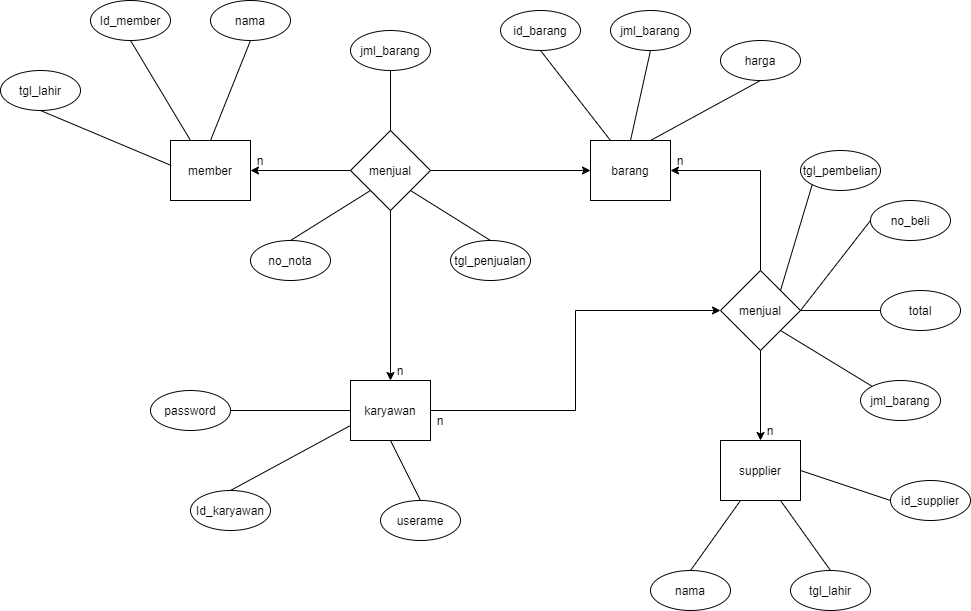

The diagram above was exported from draw.io. Its source (the exported page's mxGraphModel, read from the mxfile embedded in the PNG):
<mxGraphModel dx="1656" dy="924" grid="1" gridSize="10" guides="1" tooltips="1" connect="1" arrows="1" fold="1" page="1" pageScale="1" pageWidth="1100" pageHeight="850" math="0" shadow="0">
  <root>
    <mxCell id="0" />
    <mxCell id="1" parent="0" />
    <mxCell id="9ESDFjsDkve4Yamsb_WP-3" style="edgeStyle=orthogonalEdgeStyle;rounded=0;orthogonalLoop=1;jettySize=auto;html=1;exitX=0;exitY=0.5;exitDx=0;exitDy=0;" parent="1" source="9ESDFjsDkve4Yamsb_WP-1" target="9ESDFjsDkve4Yamsb_WP-2" edge="1">
      <mxGeometry relative="1" as="geometry" />
    </mxCell>
    <mxCell id="1MIKnFIjdQbv2MiDQJrY-2" style="edgeStyle=orthogonalEdgeStyle;rounded=0;orthogonalLoop=1;jettySize=auto;html=1;exitX=1;exitY=0.5;exitDx=0;exitDy=0;entryX=0;entryY=0.5;entryDx=0;entryDy=0;" edge="1" parent="1" source="9ESDFjsDkve4Yamsb_WP-1" target="1MIKnFIjdQbv2MiDQJrY-1">
      <mxGeometry relative="1" as="geometry" />
    </mxCell>
    <mxCell id="1MIKnFIjdQbv2MiDQJrY-11" style="edgeStyle=orthogonalEdgeStyle;rounded=0;orthogonalLoop=1;jettySize=auto;html=1;exitX=0.5;exitY=1;exitDx=0;exitDy=0;entryX=0.5;entryY=0;entryDx=0;entryDy=0;" edge="1" parent="1" source="9ESDFjsDkve4Yamsb_WP-1" target="1MIKnFIjdQbv2MiDQJrY-10">
      <mxGeometry relative="1" as="geometry" />
    </mxCell>
    <mxCell id="9ESDFjsDkve4Yamsb_WP-1" value="menjual" style="rhombus;whiteSpace=wrap;html=1;" parent="1" vertex="1">
      <mxGeometry x="415" y="250" width="80" height="80" as="geometry" />
    </mxCell>
    <mxCell id="9ESDFjsDkve4Yamsb_WP-2" value="member" style="rounded=0;whiteSpace=wrap;html=1;" parent="1" vertex="1">
      <mxGeometry x="235" y="260" width="80" height="60" as="geometry" />
    </mxCell>
    <mxCell id="9ESDFjsDkve4Yamsb_WP-4" value="n" style="text;html=1;strokeColor=none;fillColor=none;align=center;verticalAlign=middle;whiteSpace=wrap;rounded=0;" parent="1" vertex="1">
      <mxGeometry x="305" y="270" width="40" height="20" as="geometry" />
    </mxCell>
    <mxCell id="9ESDFjsDkve4Yamsb_WP-5" value="nama" style="ellipse;whiteSpace=wrap;html=1;" parent="1" vertex="1">
      <mxGeometry x="275" y="120" width="80" height="40" as="geometry" />
    </mxCell>
    <mxCell id="9ESDFjsDkve4Yamsb_WP-6" value="Id_member" style="ellipse;whiteSpace=wrap;html=1;" parent="1" vertex="1">
      <mxGeometry x="155" y="120" width="80" height="40" as="geometry" />
    </mxCell>
    <mxCell id="9ESDFjsDkve4Yamsb_WP-7" value="tgl_lahir" style="ellipse;whiteSpace=wrap;html=1;" parent="1" vertex="1">
      <mxGeometry x="65" y="190" width="80" height="40" as="geometry" />
    </mxCell>
    <mxCell id="9ESDFjsDkve4Yamsb_WP-8" value="" style="endArrow=none;html=1;exitX=0.5;exitY=0;exitDx=0;exitDy=0;entryX=0.5;entryY=1;entryDx=0;entryDy=0;" parent="1" source="9ESDFjsDkve4Yamsb_WP-2" target="9ESDFjsDkve4Yamsb_WP-5" edge="1">
      <mxGeometry width="50" height="50" relative="1" as="geometry">
        <mxPoint x="295" y="230" as="sourcePoint" />
        <mxPoint x="345" y="180" as="targetPoint" />
      </mxGeometry>
    </mxCell>
    <mxCell id="9ESDFjsDkve4Yamsb_WP-9" value="" style="endArrow=none;html=1;exitX=0.25;exitY=0;exitDx=0;exitDy=0;entryX=0.5;entryY=1;entryDx=0;entryDy=0;" parent="1" source="9ESDFjsDkve4Yamsb_WP-2" target="9ESDFjsDkve4Yamsb_WP-6" edge="1">
      <mxGeometry width="50" height="50" relative="1" as="geometry">
        <mxPoint x="195" y="260" as="sourcePoint" />
        <mxPoint x="235" y="160" as="targetPoint" />
      </mxGeometry>
    </mxCell>
    <mxCell id="9ESDFjsDkve4Yamsb_WP-11" value="" style="endArrow=none;html=1;exitX=0.01;exitY=0.417;exitDx=0;exitDy=0;entryX=0.5;entryY=1;entryDx=0;entryDy=0;exitPerimeter=0;" parent="1" source="9ESDFjsDkve4Yamsb_WP-2" target="9ESDFjsDkve4Yamsb_WP-7" edge="1">
      <mxGeometry width="50" height="50" relative="1" as="geometry">
        <mxPoint x="195" y="330" as="sourcePoint" />
        <mxPoint x="135" y="230" as="targetPoint" />
      </mxGeometry>
    </mxCell>
    <mxCell id="9ESDFjsDkve4Yamsb_WP-12" value="jml_barang" style="ellipse;whiteSpace=wrap;html=1;" parent="1" vertex="1">
      <mxGeometry x="415" y="150" width="80" height="40" as="geometry" />
    </mxCell>
    <mxCell id="9ESDFjsDkve4Yamsb_WP-13" value="" style="endArrow=none;html=1;entryX=0.5;entryY=1;entryDx=0;entryDy=0;exitX=0.5;exitY=0;exitDx=0;exitDy=0;" parent="1" source="9ESDFjsDkve4Yamsb_WP-1" target="9ESDFjsDkve4Yamsb_WP-12" edge="1">
      <mxGeometry width="50" height="50" relative="1" as="geometry">
        <mxPoint x="295" y="230" as="sourcePoint" />
        <mxPoint x="345" y="180" as="targetPoint" />
      </mxGeometry>
    </mxCell>
    <mxCell id="9ESDFjsDkve4Yamsb_WP-14" value="tgl_penjualan" style="ellipse;whiteSpace=wrap;html=1;" parent="1" vertex="1">
      <mxGeometry x="515" y="360" width="80" height="40" as="geometry" />
    </mxCell>
    <mxCell id="9ESDFjsDkve4Yamsb_WP-15" value="no_nota" style="ellipse;whiteSpace=wrap;html=1;" parent="1" vertex="1">
      <mxGeometry x="315" y="360" width="80" height="40" as="geometry" />
    </mxCell>
    <mxCell id="9ESDFjsDkve4Yamsb_WP-16" value="" style="endArrow=none;html=1;entryX=1;entryY=1;entryDx=0;entryDy=0;exitX=0.5;exitY=0;exitDx=0;exitDy=0;" parent="1" source="9ESDFjsDkve4Yamsb_WP-14" target="9ESDFjsDkve4Yamsb_WP-1" edge="1">
      <mxGeometry width="50" height="50" relative="1" as="geometry">
        <mxPoint x="505" y="370" as="sourcePoint" />
        <mxPoint x="505" y="310" as="targetPoint" />
      </mxGeometry>
    </mxCell>
    <mxCell id="9ESDFjsDkve4Yamsb_WP-17" value="" style="endArrow=none;html=1;entryX=0.5;entryY=0;entryDx=0;entryDy=0;exitX=0;exitY=1;exitDx=0;exitDy=0;" parent="1" source="9ESDFjsDkve4Yamsb_WP-1" target="9ESDFjsDkve4Yamsb_WP-15" edge="1">
      <mxGeometry width="50" height="50" relative="1" as="geometry">
        <mxPoint x="435" y="360" as="sourcePoint" />
        <mxPoint x="355" y="310" as="targetPoint" />
      </mxGeometry>
    </mxCell>
    <mxCell id="1MIKnFIjdQbv2MiDQJrY-1" value="barang" style="rounded=0;whiteSpace=wrap;html=1;" vertex="1" parent="1">
      <mxGeometry x="655" y="260" width="80" height="60" as="geometry" />
    </mxCell>
    <mxCell id="1MIKnFIjdQbv2MiDQJrY-3" value="id_barang" style="ellipse;whiteSpace=wrap;html=1;" vertex="1" parent="1">
      <mxGeometry x="565" y="130" width="80" height="40" as="geometry" />
    </mxCell>
    <mxCell id="1MIKnFIjdQbv2MiDQJrY-4" value="" style="endArrow=none;html=1;entryX=0.5;entryY=1;entryDx=0;entryDy=0;exitX=0.25;exitY=0;exitDx=0;exitDy=0;" edge="1" parent="1" source="1MIKnFIjdQbv2MiDQJrY-1" target="1MIKnFIjdQbv2MiDQJrY-3">
      <mxGeometry width="50" height="50" relative="1" as="geometry">
        <mxPoint x="645" y="240" as="sourcePoint" />
        <mxPoint x="645" y="180" as="targetPoint" />
      </mxGeometry>
    </mxCell>
    <mxCell id="1MIKnFIjdQbv2MiDQJrY-6" value="jml_barang" style="ellipse;whiteSpace=wrap;html=1;" vertex="1" parent="1">
      <mxGeometry x="675" y="130" width="80" height="40" as="geometry" />
    </mxCell>
    <mxCell id="1MIKnFIjdQbv2MiDQJrY-7" value="" style="endArrow=none;html=1;entryX=0.5;entryY=1;entryDx=0;entryDy=0;exitX=0.5;exitY=0;exitDx=0;exitDy=0;" edge="1" parent="1" source="1MIKnFIjdQbv2MiDQJrY-1" target="1MIKnFIjdQbv2MiDQJrY-6">
      <mxGeometry width="50" height="50" relative="1" as="geometry">
        <mxPoint x="704.5" y="240" as="sourcePoint" />
        <mxPoint x="704.5" y="180" as="targetPoint" />
      </mxGeometry>
    </mxCell>
    <mxCell id="1MIKnFIjdQbv2MiDQJrY-8" value="harga" style="ellipse;whiteSpace=wrap;html=1;" vertex="1" parent="1">
      <mxGeometry x="785" y="160" width="80" height="40" as="geometry" />
    </mxCell>
    <mxCell id="1MIKnFIjdQbv2MiDQJrY-9" value="" style="endArrow=none;html=1;entryX=0.5;entryY=1;entryDx=0;entryDy=0;exitX=0.75;exitY=0;exitDx=0;exitDy=0;" edge="1" parent="1" source="1MIKnFIjdQbv2MiDQJrY-1" target="1MIKnFIjdQbv2MiDQJrY-8">
      <mxGeometry width="50" height="50" relative="1" as="geometry">
        <mxPoint x="755" y="290" as="sourcePoint" />
        <mxPoint x="775" y="200" as="targetPoint" />
      </mxGeometry>
    </mxCell>
    <mxCell id="1MIKnFIjdQbv2MiDQJrY-33" style="edgeStyle=orthogonalEdgeStyle;rounded=0;orthogonalLoop=1;jettySize=auto;html=1;exitX=1;exitY=0.5;exitDx=0;exitDy=0;entryX=0;entryY=0.5;entryDx=0;entryDy=0;" edge="1" parent="1" source="1MIKnFIjdQbv2MiDQJrY-10" target="1MIKnFIjdQbv2MiDQJrY-20">
      <mxGeometry relative="1" as="geometry" />
    </mxCell>
    <mxCell id="1MIKnFIjdQbv2MiDQJrY-10" value="karyawan" style="rounded=0;whiteSpace=wrap;html=1;" vertex="1" parent="1">
      <mxGeometry x="415" y="500" width="80" height="60" as="geometry" />
    </mxCell>
    <mxCell id="1MIKnFIjdQbv2MiDQJrY-12" value="n" style="text;html=1;strokeColor=none;fillColor=none;align=center;verticalAlign=middle;whiteSpace=wrap;rounded=0;" vertex="1" parent="1">
      <mxGeometry x="445" y="480" width="40" height="20" as="geometry" />
    </mxCell>
    <mxCell id="1MIKnFIjdQbv2MiDQJrY-13" value="password" style="ellipse;whiteSpace=wrap;html=1;" vertex="1" parent="1">
      <mxGeometry x="215" y="510" width="80" height="40" as="geometry" />
    </mxCell>
    <mxCell id="1MIKnFIjdQbv2MiDQJrY-14" value="" style="endArrow=none;html=1;exitX=1;exitY=0.5;exitDx=0;exitDy=0;entryX=0;entryY=0.5;entryDx=0;entryDy=0;" edge="1" parent="1" source="1MIKnFIjdQbv2MiDQJrY-13" target="1MIKnFIjdQbv2MiDQJrY-10">
      <mxGeometry width="50" height="50" relative="1" as="geometry">
        <mxPoint x="425" y="500" as="sourcePoint" />
        <mxPoint x="475" y="450" as="targetPoint" />
      </mxGeometry>
    </mxCell>
    <mxCell id="1MIKnFIjdQbv2MiDQJrY-15" value="Id_karyawan" style="ellipse;whiteSpace=wrap;html=1;" vertex="1" parent="1">
      <mxGeometry x="255" y="610" width="80" height="40" as="geometry" />
    </mxCell>
    <mxCell id="1MIKnFIjdQbv2MiDQJrY-16" value="" style="endArrow=none;html=1;exitX=0.5;exitY=0;exitDx=0;exitDy=0;entryX=0;entryY=0.75;entryDx=0;entryDy=0;" edge="1" parent="1" source="1MIKnFIjdQbv2MiDQJrY-15" target="1MIKnFIjdQbv2MiDQJrY-10">
      <mxGeometry width="50" height="50" relative="1" as="geometry">
        <mxPoint x="305" y="540" as="sourcePoint" />
        <mxPoint x="425" y="540" as="targetPoint" />
      </mxGeometry>
    </mxCell>
    <mxCell id="1MIKnFIjdQbv2MiDQJrY-17" value="userame" style="ellipse;whiteSpace=wrap;html=1;" vertex="1" parent="1">
      <mxGeometry x="445" y="620" width="80" height="40" as="geometry" />
    </mxCell>
    <mxCell id="1MIKnFIjdQbv2MiDQJrY-18" value="" style="endArrow=none;html=1;exitX=0.5;exitY=0;exitDx=0;exitDy=0;entryX=0.5;entryY=1;entryDx=0;entryDy=0;" edge="1" parent="1" source="1MIKnFIjdQbv2MiDQJrY-17" target="1MIKnFIjdQbv2MiDQJrY-10">
      <mxGeometry width="50" height="50" relative="1" as="geometry">
        <mxPoint x="305" y="620" as="sourcePoint" />
        <mxPoint x="425" y="555" as="targetPoint" />
      </mxGeometry>
    </mxCell>
    <mxCell id="1MIKnFIjdQbv2MiDQJrY-21" style="edgeStyle=orthogonalEdgeStyle;rounded=0;orthogonalLoop=1;jettySize=auto;html=1;exitX=0.5;exitY=0;exitDx=0;exitDy=0;entryX=1;entryY=0.5;entryDx=0;entryDy=0;" edge="1" parent="1" source="1MIKnFIjdQbv2MiDQJrY-20" target="1MIKnFIjdQbv2MiDQJrY-1">
      <mxGeometry relative="1" as="geometry" />
    </mxCell>
    <mxCell id="1MIKnFIjdQbv2MiDQJrY-36" style="edgeStyle=orthogonalEdgeStyle;rounded=0;orthogonalLoop=1;jettySize=auto;html=1;exitX=0.5;exitY=1;exitDx=0;exitDy=0;entryX=0.5;entryY=0;entryDx=0;entryDy=0;" edge="1" parent="1" source="1MIKnFIjdQbv2MiDQJrY-20" target="1MIKnFIjdQbv2MiDQJrY-35">
      <mxGeometry relative="1" as="geometry" />
    </mxCell>
    <mxCell id="1MIKnFIjdQbv2MiDQJrY-20" value="menjual" style="rhombus;whiteSpace=wrap;html=1;" vertex="1" parent="1">
      <mxGeometry x="785" y="390" width="80" height="80" as="geometry" />
    </mxCell>
    <mxCell id="1MIKnFIjdQbv2MiDQJrY-22" value="n" style="text;html=1;strokeColor=none;fillColor=none;align=center;verticalAlign=middle;whiteSpace=wrap;rounded=0;" vertex="1" parent="1">
      <mxGeometry x="725" y="270" width="40" height="20" as="geometry" />
    </mxCell>
    <mxCell id="1MIKnFIjdQbv2MiDQJrY-23" value="tgl_pembelian" style="ellipse;whiteSpace=wrap;html=1;" vertex="1" parent="1">
      <mxGeometry x="865" y="270" width="80" height="40" as="geometry" />
    </mxCell>
    <mxCell id="1MIKnFIjdQbv2MiDQJrY-24" value="no_beli" style="ellipse;whiteSpace=wrap;html=1;" vertex="1" parent="1">
      <mxGeometry x="935" y="320" width="80" height="40" as="geometry" />
    </mxCell>
    <mxCell id="1MIKnFIjdQbv2MiDQJrY-25" value="" style="endArrow=none;html=1;entryX=0;entryY=1;entryDx=0;entryDy=0;exitX=1;exitY=0;exitDx=0;exitDy=0;" edge="1" parent="1" source="1MIKnFIjdQbv2MiDQJrY-20" target="1MIKnFIjdQbv2MiDQJrY-23">
      <mxGeometry width="50" height="50" relative="1" as="geometry">
        <mxPoint x="877" y="400" as="sourcePoint" />
        <mxPoint x="835" y="210" as="targetPoint" />
      </mxGeometry>
    </mxCell>
    <mxCell id="1MIKnFIjdQbv2MiDQJrY-26" value="" style="endArrow=none;html=1;entryX=0;entryY=0.5;entryDx=0;entryDy=0;exitX=1;exitY=0.5;exitDx=0;exitDy=0;" edge="1" parent="1" source="1MIKnFIjdQbv2MiDQJrY-20" target="1MIKnFIjdQbv2MiDQJrY-24">
      <mxGeometry width="50" height="50" relative="1" as="geometry">
        <mxPoint x="855" y="420" as="sourcePoint" />
        <mxPoint x="886.7157287525379" y="314.14213562373106" as="targetPoint" />
      </mxGeometry>
    </mxCell>
    <mxCell id="1MIKnFIjdQbv2MiDQJrY-27" value="total" style="ellipse;whiteSpace=wrap;html=1;" vertex="1" parent="1">
      <mxGeometry x="945" y="410" width="80" height="40" as="geometry" />
    </mxCell>
    <mxCell id="1MIKnFIjdQbv2MiDQJrY-28" value="" style="endArrow=none;html=1;entryX=0;entryY=0.5;entryDx=0;entryDy=0;exitX=1;exitY=0.5;exitDx=0;exitDy=0;" edge="1" parent="1" source="1MIKnFIjdQbv2MiDQJrY-20" target="1MIKnFIjdQbv2MiDQJrY-27">
      <mxGeometry width="50" height="50" relative="1" as="geometry">
        <mxPoint x="875" y="440" as="sourcePoint" />
        <mxPoint x="945" y="350" as="targetPoint" />
      </mxGeometry>
    </mxCell>
    <mxCell id="1MIKnFIjdQbv2MiDQJrY-29" value="jml_barang" style="ellipse;whiteSpace=wrap;html=1;" vertex="1" parent="1">
      <mxGeometry x="925" y="500" width="80" height="40" as="geometry" />
    </mxCell>
    <mxCell id="1MIKnFIjdQbv2MiDQJrY-32" value="" style="endArrow=none;html=1;entryX=0;entryY=0;entryDx=0;entryDy=0;exitX=1;exitY=1;exitDx=0;exitDy=0;" edge="1" parent="1" source="1MIKnFIjdQbv2MiDQJrY-20" target="1MIKnFIjdQbv2MiDQJrY-29">
      <mxGeometry width="50" height="50" relative="1" as="geometry">
        <mxPoint x="835" y="480" as="sourcePoint" />
        <mxPoint x="915" y="480" as="targetPoint" />
      </mxGeometry>
    </mxCell>
    <mxCell id="1MIKnFIjdQbv2MiDQJrY-34" value="n" style="text;html=1;strokeColor=none;fillColor=none;align=center;verticalAlign=middle;whiteSpace=wrap;rounded=0;" vertex="1" parent="1">
      <mxGeometry x="485" y="530" width="40" height="20" as="geometry" />
    </mxCell>
    <mxCell id="1MIKnFIjdQbv2MiDQJrY-35" value="supplier" style="rounded=0;whiteSpace=wrap;html=1;" vertex="1" parent="1">
      <mxGeometry x="785" y="560" width="80" height="60" as="geometry" />
    </mxCell>
    <mxCell id="1MIKnFIjdQbv2MiDQJrY-37" value="id_supplier" style="ellipse;whiteSpace=wrap;html=1;" vertex="1" parent="1">
      <mxGeometry x="955" y="600" width="80" height="40" as="geometry" />
    </mxCell>
    <mxCell id="1MIKnFIjdQbv2MiDQJrY-38" value="" style="endArrow=none;html=1;entryX=0;entryY=0.5;entryDx=0;entryDy=0;exitX=1;exitY=0.5;exitDx=0;exitDy=0;" edge="1" parent="1" source="1MIKnFIjdQbv2MiDQJrY-35" target="1MIKnFIjdQbv2MiDQJrY-37">
      <mxGeometry width="50" height="50" relative="1" as="geometry">
        <mxPoint x="855" y="639.5" as="sourcePoint" />
        <mxPoint x="935" y="639.5" as="targetPoint" />
      </mxGeometry>
    </mxCell>
    <mxCell id="1MIKnFIjdQbv2MiDQJrY-39" value="tgl_lahir" style="ellipse;whiteSpace=wrap;html=1;" vertex="1" parent="1">
      <mxGeometry x="855" y="690" width="80" height="40" as="geometry" />
    </mxCell>
    <mxCell id="1MIKnFIjdQbv2MiDQJrY-40" value="" style="endArrow=none;html=1;entryX=0.5;entryY=0;entryDx=0;entryDy=0;exitX=0.75;exitY=1;exitDx=0;exitDy=0;" edge="1" parent="1" source="1MIKnFIjdQbv2MiDQJrY-35" target="1MIKnFIjdQbv2MiDQJrY-39">
      <mxGeometry width="50" height="50" relative="1" as="geometry">
        <mxPoint x="825" y="640" as="sourcePoint" />
        <mxPoint x="915" y="670" as="targetPoint" />
      </mxGeometry>
    </mxCell>
    <mxCell id="1MIKnFIjdQbv2MiDQJrY-41" value="nama" style="ellipse;whiteSpace=wrap;html=1;" vertex="1" parent="1">
      <mxGeometry x="715" y="690" width="80" height="40" as="geometry" />
    </mxCell>
    <mxCell id="1MIKnFIjdQbv2MiDQJrY-42" value="" style="endArrow=none;html=1;entryX=0.5;entryY=0;entryDx=0;entryDy=0;exitX=0.25;exitY=1;exitDx=0;exitDy=0;" edge="1" parent="1" source="1MIKnFIjdQbv2MiDQJrY-35" target="1MIKnFIjdQbv2MiDQJrY-41">
      <mxGeometry width="50" height="50" relative="1" as="geometry">
        <mxPoint x="795" y="650" as="sourcePoint" />
        <mxPoint x="905" y="700" as="targetPoint" />
      </mxGeometry>
    </mxCell>
    <mxCell id="1MIKnFIjdQbv2MiDQJrY-43" value="n" style="text;html=1;strokeColor=none;fillColor=none;align=center;verticalAlign=middle;whiteSpace=wrap;rounded=0;" vertex="1" parent="1">
      <mxGeometry x="815" y="540" width="40" height="20" as="geometry" />
    </mxCell>
  </root>
</mxGraphModel>